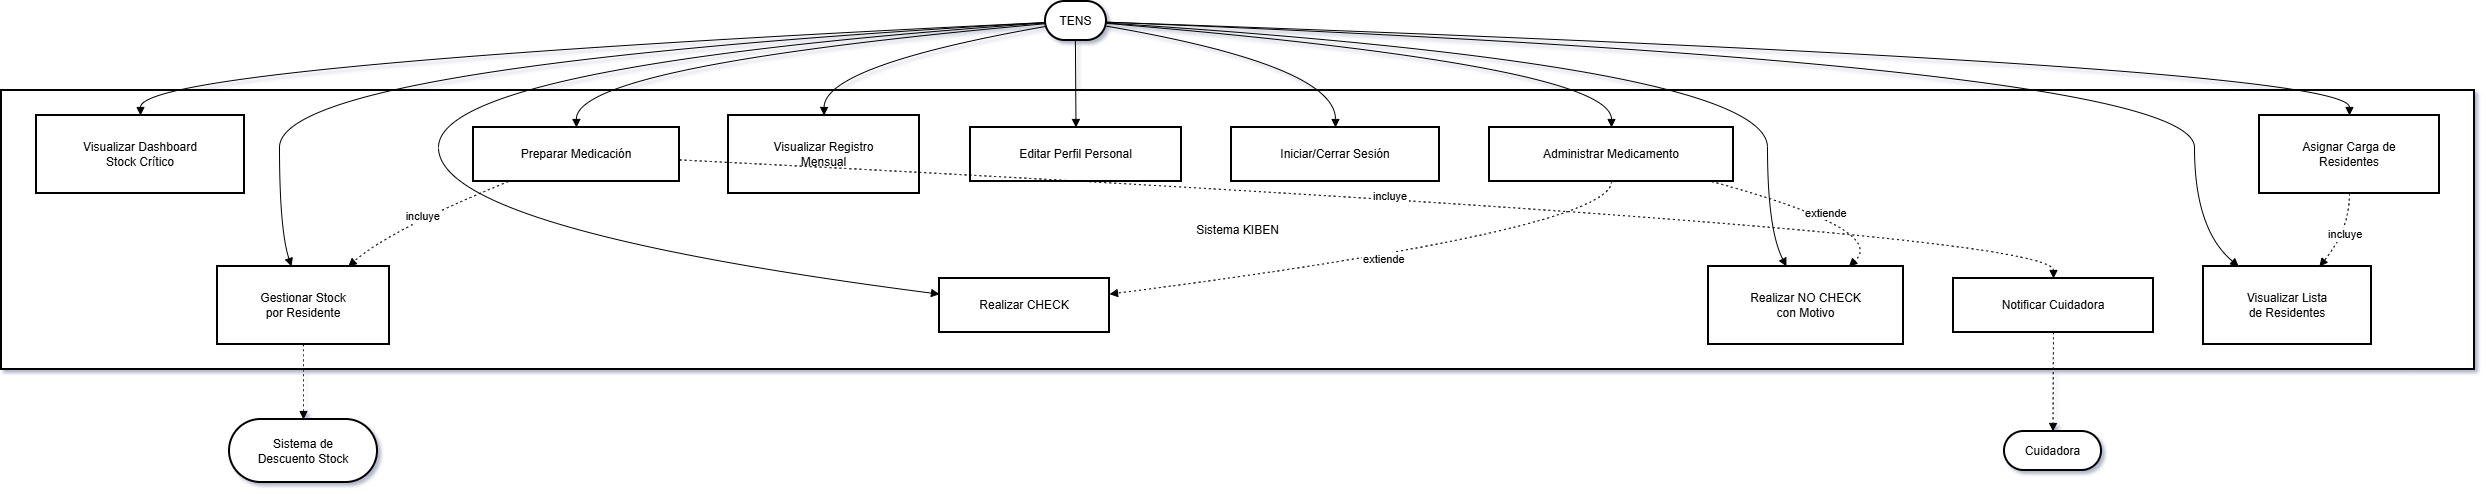

The diagram above was exported from draw.io. Its source (the exported page's mxGraphModel, read from the mxfile embedded in the PNG):
<mxGraphModel dx="1042" dy="630" grid="1" gridSize="10" guides="1" tooltips="1" connect="1" arrows="1" fold="1" page="1" pageScale="1" pageWidth="827" pageHeight="1169" math="0" shadow="0">
  <root>
    <mxCell id="0" />
    <mxCell id="1" parent="0" />
    <mxCell id="D5BDTdQkhWOGaaAP6YpL-1" parent="1" style="whiteSpace=wrap;strokeWidth=2;" value="Sistema KIBEN" vertex="1">
      <mxGeometry height="279" width="2473" x="20" y="109" as="geometry" />
    </mxCell>
    <mxCell id="D5BDTdQkhWOGaaAP6YpL-2" parent="1" style="whiteSpace=wrap;strokeWidth=2;" value="Visualizar Dashboard&#10;Stock Crítico" vertex="1">
      <mxGeometry height="78" width="208" x="55" y="134" as="geometry" />
    </mxCell>
    <mxCell id="D5BDTdQkhWOGaaAP6YpL-3" parent="1" style="whiteSpace=wrap;strokeWidth=2;" value="Gestionar Stock&#10;por Residente" vertex="1">
      <mxGeometry height="78" width="172" x="236" y="285" as="geometry" />
    </mxCell>
    <mxCell id="D5BDTdQkhWOGaaAP6YpL-4" parent="1" style="whiteSpace=wrap;strokeWidth=2;" value="Preparar Medicación" vertex="1">
      <mxGeometry height="54" width="206" x="492" y="146" as="geometry" />
    </mxCell>
    <mxCell id="D5BDTdQkhWOGaaAP6YpL-5" parent="1" style="whiteSpace=wrap;strokeWidth=2;" value="Asignar Carga de&#10;Residentes" vertex="1">
      <mxGeometry height="78" width="180" x="2278" y="134" as="geometry" />
    </mxCell>
    <mxCell id="D5BDTdQkhWOGaaAP6YpL-6" parent="1" style="whiteSpace=wrap;strokeWidth=2;" value="Administrar Medicamento" vertex="1">
      <mxGeometry height="54" width="244" x="1508" y="146" as="geometry" />
    </mxCell>
    <mxCell id="D5BDTdQkhWOGaaAP6YpL-7" parent="1" style="whiteSpace=wrap;strokeWidth=2;" value="Realizar CHECK" vertex="1">
      <mxGeometry height="54" width="170" x="958" y="297" as="geometry" />
    </mxCell>
    <mxCell id="D5BDTdQkhWOGaaAP6YpL-8" parent="1" style="whiteSpace=wrap;strokeWidth=2;" value="Realizar NO CHECK&#10;con Motivo" vertex="1">
      <mxGeometry height="78" width="195" x="1727" y="285" as="geometry" />
    </mxCell>
    <mxCell id="D5BDTdQkhWOGaaAP6YpL-9" parent="1" style="whiteSpace=wrap;strokeWidth=2;" value="Notificar Cuidadora" vertex="1">
      <mxGeometry height="54" width="200" x="1972" y="297" as="geometry" />
    </mxCell>
    <mxCell id="D5BDTdQkhWOGaaAP6YpL-10" parent="1" style="whiteSpace=wrap;strokeWidth=2;" value="Visualizar Registro&#10;Mensual" vertex="1">
      <mxGeometry height="78" width="191" x="747" y="134" as="geometry" />
    </mxCell>
    <mxCell id="D5BDTdQkhWOGaaAP6YpL-11" parent="1" style="whiteSpace=wrap;strokeWidth=2;" value="Visualizar Lista&#10;de Residentes" vertex="1">
      <mxGeometry height="78" width="168" x="2222" y="285" as="geometry" />
    </mxCell>
    <mxCell id="D5BDTdQkhWOGaaAP6YpL-12" parent="1" style="whiteSpace=wrap;strokeWidth=2;" value="Editar Perfil Personal" vertex="1">
      <mxGeometry height="54" width="211" x="989" y="146" as="geometry" />
    </mxCell>
    <mxCell id="D5BDTdQkhWOGaaAP6YpL-13" parent="1" style="whiteSpace=wrap;strokeWidth=2;" value="Iniciar/Cerrar Sesión" vertex="1">
      <mxGeometry height="54" width="208" x="1250" y="146" as="geometry" />
    </mxCell>
    <mxCell id="D5BDTdQkhWOGaaAP6YpL-14" parent="1" style="rounded=1;whiteSpace=wrap;arcSize=50;strokeWidth=2;" value="TENS" vertex="1">
      <mxGeometry height="39" width="61" x="1064" y="20" as="geometry" />
    </mxCell>
    <mxCell id="D5BDTdQkhWOGaaAP6YpL-15" parent="1" style="rounded=1;whiteSpace=wrap;arcSize=50;strokeWidth=2;" value="Cuidadora" vertex="1">
      <mxGeometry height="39" width="97" x="2023" y="450" as="geometry" />
    </mxCell>
    <mxCell id="D5BDTdQkhWOGaaAP6YpL-16" parent="1" style="rounded=1;whiteSpace=wrap;arcSize=50;strokeWidth=2;" value="Sistema de&#10;Descuento Stock" vertex="1">
      <mxGeometry height="63" width="148" x="248" y="438" as="geometry" />
    </mxCell>
    <mxCell id="D5BDTdQkhWOGaaAP6YpL-17" edge="1" parent="1" source="D5BDTdQkhWOGaaAP6YpL-14" style="curved=1;startArrow=none;endArrow=block;exitX=0;exitY=0.54;entryX=0.5;entryY=0;rounded=0;" target="D5BDTdQkhWOGaaAP6YpL-2" value="">
      <mxGeometry relative="1" as="geometry">
        <Array as="points">
          <mxPoint x="159" y="84" />
        </Array>
      </mxGeometry>
    </mxCell>
    <mxCell id="D5BDTdQkhWOGaaAP6YpL-18" edge="1" parent="1" source="D5BDTdQkhWOGaaAP6YpL-14" style="curved=1;startArrow=none;endArrow=block;exitX=0;exitY=0.54;entryX=0.43;entryY=0;rounded=0;" target="D5BDTdQkhWOGaaAP6YpL-3" value="">
      <mxGeometry relative="1" as="geometry">
        <Array as="points">
          <mxPoint x="298" y="84" />
          <mxPoint x="298" y="248" />
        </Array>
      </mxGeometry>
    </mxCell>
    <mxCell id="D5BDTdQkhWOGaaAP6YpL-19" edge="1" parent="1" source="D5BDTdQkhWOGaaAP6YpL-14" style="curved=1;startArrow=none;endArrow=block;exitX=0;exitY=0.57;entryX=0.5;entryY=0;rounded=0;" target="D5BDTdQkhWOGaaAP6YpL-4" value="">
      <mxGeometry relative="1" as="geometry">
        <Array as="points">
          <mxPoint x="594" y="84" />
        </Array>
      </mxGeometry>
    </mxCell>
    <mxCell id="D5BDTdQkhWOGaaAP6YpL-20" edge="1" parent="1" source="D5BDTdQkhWOGaaAP6YpL-14" style="curved=1;startArrow=none;endArrow=block;exitX=0.99;exitY=0.53;entryX=0.5;entryY=0;rounded=0;" target="D5BDTdQkhWOGaaAP6YpL-5" value="">
      <mxGeometry relative="1" as="geometry">
        <Array as="points">
          <mxPoint x="2368" y="84" />
        </Array>
      </mxGeometry>
    </mxCell>
    <mxCell id="D5BDTdQkhWOGaaAP6YpL-21" edge="1" parent="1" source="D5BDTdQkhWOGaaAP6YpL-14" style="curved=1;startArrow=none;endArrow=block;exitX=0.99;exitY=0.56;entryX=0.5;entryY=0;rounded=0;" target="D5BDTdQkhWOGaaAP6YpL-6" value="">
      <mxGeometry relative="1" as="geometry">
        <Array as="points">
          <mxPoint x="1630" y="84" />
        </Array>
      </mxGeometry>
    </mxCell>
    <mxCell id="D5BDTdQkhWOGaaAP6YpL-22" edge="1" parent="1" source="D5BDTdQkhWOGaaAP6YpL-14" style="curved=1;startArrow=none;endArrow=block;exitX=0;exitY=0.55;entryX=0;entryY=0.29;rounded=0;" target="D5BDTdQkhWOGaaAP6YpL-7" value="">
      <mxGeometry relative="1" as="geometry">
        <Array as="points">
          <mxPoint x="457" y="84" />
          <mxPoint x="457" y="248" />
        </Array>
      </mxGeometry>
    </mxCell>
    <mxCell id="D5BDTdQkhWOGaaAP6YpL-23" edge="1" parent="1" source="D5BDTdQkhWOGaaAP6YpL-14" style="curved=1;startArrow=none;endArrow=block;exitX=0.99;exitY=0.55;entryX=0.4;entryY=0;rounded=0;" target="D5BDTdQkhWOGaaAP6YpL-8" value="">
      <mxGeometry relative="1" as="geometry">
        <Array as="points">
          <mxPoint x="1786" y="84" />
          <mxPoint x="1786" y="248" />
        </Array>
      </mxGeometry>
    </mxCell>
    <mxCell id="D5BDTdQkhWOGaaAP6YpL-24" edge="1" parent="1" source="D5BDTdQkhWOGaaAP6YpL-14" style="curved=1;startArrow=none;endArrow=block;exitX=0;exitY=0.64;entryX=0.5;entryY=0;rounded=0;" target="D5BDTdQkhWOGaaAP6YpL-10" value="">
      <mxGeometry relative="1" as="geometry">
        <Array as="points">
          <mxPoint x="843" y="84" />
        </Array>
      </mxGeometry>
    </mxCell>
    <mxCell id="D5BDTdQkhWOGaaAP6YpL-25" edge="1" parent="1" source="D5BDTdQkhWOGaaAP6YpL-14" style="curved=1;startArrow=none;endArrow=block;exitX=0.99;exitY=0.53;entryX=0.21;entryY=0;rounded=0;" target="D5BDTdQkhWOGaaAP6YpL-11" value="">
      <mxGeometry relative="1" as="geometry">
        <Array as="points">
          <mxPoint x="2213" y="84" />
          <mxPoint x="2213" y="248" />
        </Array>
      </mxGeometry>
    </mxCell>
    <mxCell id="D5BDTdQkhWOGaaAP6YpL-26" edge="1" parent="1" source="D5BDTdQkhWOGaaAP6YpL-14" style="curved=1;startArrow=none;endArrow=block;exitX=0.49;exitY=1;entryX=0.5;entryY=0;rounded=0;" target="D5BDTdQkhWOGaaAP6YpL-12" value="">
      <mxGeometry relative="1" as="geometry">
        <Array as="points" />
      </mxGeometry>
    </mxCell>
    <mxCell id="D5BDTdQkhWOGaaAP6YpL-27" edge="1" parent="1" source="D5BDTdQkhWOGaaAP6YpL-14" style="curved=1;startArrow=none;endArrow=block;exitX=0.99;exitY=0.63;entryX=0.5;entryY=0;rounded=0;" target="D5BDTdQkhWOGaaAP6YpL-13" value="">
      <mxGeometry relative="1" as="geometry">
        <Array as="points">
          <mxPoint x="1354" y="84" />
        </Array>
      </mxGeometry>
    </mxCell>
    <mxCell id="D5BDTdQkhWOGaaAP6YpL-28" edge="1" parent="1" source="D5BDTdQkhWOGaaAP6YpL-4" style="curved=1;dashed=1;dashPattern=2 3;startArrow=none;endArrow=block;exitX=1;exitY=0.6;entryX=0.5;entryY=-0.01;rounded=0;" target="D5BDTdQkhWOGaaAP6YpL-9" value="incluye">
      <mxGeometry relative="1" as="geometry">
        <Array as="points">
          <mxPoint x="2072" y="248" />
        </Array>
      </mxGeometry>
    </mxCell>
    <mxCell id="D5BDTdQkhWOGaaAP6YpL-29" edge="1" parent="1" source="D5BDTdQkhWOGaaAP6YpL-9" style="curved=1;dashed=1;dashPattern=2 3;startArrow=none;endArrow=block;exitX=0.5;exitY=0.99;entryX=0.5;entryY=-0.01;rounded=0;" target="D5BDTdQkhWOGaaAP6YpL-15" value="">
      <mxGeometry relative="1" as="geometry">
        <Array as="points" />
      </mxGeometry>
    </mxCell>
    <mxCell id="D5BDTdQkhWOGaaAP6YpL-30" edge="1" parent="1" source="D5BDTdQkhWOGaaAP6YpL-4" style="curved=1;dashed=1;dashPattern=2 3;startArrow=none;endArrow=block;exitX=0.17;exitY=1;entryX=0.76;entryY=0;rounded=0;" target="D5BDTdQkhWOGaaAP6YpL-3" value="incluye">
      <mxGeometry relative="1" as="geometry">
        <Array as="points">
          <mxPoint x="409" y="248" />
        </Array>
      </mxGeometry>
    </mxCell>
    <mxCell id="D5BDTdQkhWOGaaAP6YpL-31" edge="1" parent="1" source="D5BDTdQkhWOGaaAP6YpL-3" style="curved=1;dashed=1;dashPattern=2 3;startArrow=none;endArrow=block;exitX=0.5;exitY=1;entryX=0.5;entryY=-0.01;rounded=0;" target="D5BDTdQkhWOGaaAP6YpL-16" value="">
      <mxGeometry relative="1" as="geometry">
        <Array as="points" />
      </mxGeometry>
    </mxCell>
    <mxCell id="D5BDTdQkhWOGaaAP6YpL-32" edge="1" parent="1" source="D5BDTdQkhWOGaaAP6YpL-6" style="curved=1;dashed=1;dashPattern=2 3;startArrow=none;endArrow=block;exitX=0.5;exitY=1;entryX=1;entryY=0.29;rounded=0;" target="D5BDTdQkhWOGaaAP6YpL-7" value="extiende">
      <mxGeometry relative="1" as="geometry">
        <Array as="points">
          <mxPoint x="1630" y="248" />
        </Array>
      </mxGeometry>
    </mxCell>
    <mxCell id="D5BDTdQkhWOGaaAP6YpL-33" edge="1" parent="1" source="D5BDTdQkhWOGaaAP6YpL-6" style="curved=1;dashed=1;dashPattern=2 3;startArrow=none;endArrow=block;exitX=0.91;exitY=1;entryX=0.72;entryY=0;rounded=0;" target="D5BDTdQkhWOGaaAP6YpL-8" value="extiende">
      <mxGeometry relative="1" as="geometry">
        <Array as="points">
          <mxPoint x="1907" y="248" />
        </Array>
      </mxGeometry>
    </mxCell>
    <mxCell id="D5BDTdQkhWOGaaAP6YpL-34" edge="1" parent="1" source="D5BDTdQkhWOGaaAP6YpL-5" style="curved=1;dashed=1;dashPattern=2 3;startArrow=none;endArrow=block;exitX=0.5;exitY=1;entryX=0.69;entryY=0;rounded=0;" target="D5BDTdQkhWOGaaAP6YpL-11" value="incluye">
      <mxGeometry relative="1" as="geometry">
        <Array as="points">
          <mxPoint x="2368" y="248" />
        </Array>
      </mxGeometry>
    </mxCell>
  </root>
</mxGraphModel>